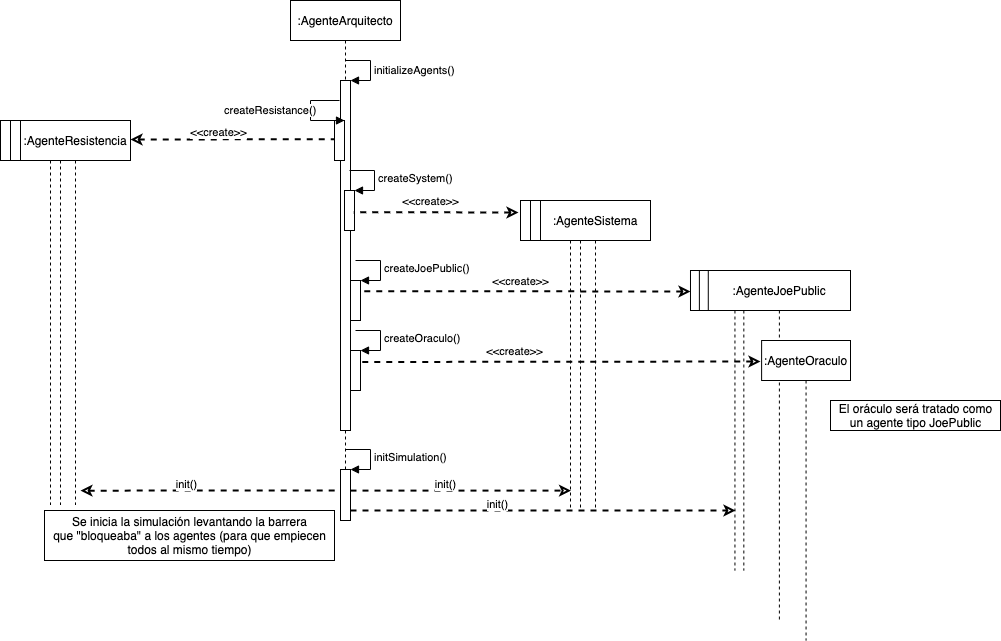

The diagram above was exported from draw.io. Its source (the exported page's mxGraphModel, read from the mxfile embedded in the PNG):
<mxGraphModel dx="946" dy="672" grid="1" gridSize="10" guides="1" tooltips="1" connect="1" arrows="1" fold="1" page="1" pageScale="1" pageWidth="827" pageHeight="1169" math="0" shadow="0">
  <root>
    <mxCell id="0" />
    <mxCell id="1" parent="0" />
    <mxCell id="KUaFZ1hyH_pNZIhlwlBh-2" value=":AgenteArquitecto" style="shape=umlLifeline;perimeter=lifelinePerimeter;whiteSpace=wrap;html=1;container=1;collapsible=0;recursiveResize=0;outlineConnect=0;flipH=1;" vertex="1" parent="1">
      <mxGeometry x="370" y="50" width="110" height="520" as="geometry" />
    </mxCell>
    <mxCell id="KUaFZ1hyH_pNZIhlwlBh-14" value="" style="html=1;points=[];perimeter=orthogonalPerimeter;" vertex="1" parent="KUaFZ1hyH_pNZIhlwlBh-2">
      <mxGeometry x="50" y="80" width="10" height="350" as="geometry" />
    </mxCell>
    <mxCell id="KUaFZ1hyH_pNZIhlwlBh-15" value="initializeAgents()" style="edgeStyle=orthogonalEdgeStyle;html=1;align=left;spacingLeft=2;endArrow=block;rounded=0;entryX=1;entryY=0;" edge="1" target="KUaFZ1hyH_pNZIhlwlBh-14" parent="KUaFZ1hyH_pNZIhlwlBh-2">
      <mxGeometry x="0.0769" relative="1" as="geometry">
        <mxPoint x="55" y="60" as="sourcePoint" />
        <Array as="points">
          <mxPoint x="80" y="60" />
        </Array>
        <mxPoint as="offset" />
      </mxGeometry>
    </mxCell>
    <mxCell id="KUaFZ1hyH_pNZIhlwlBh-22" value="" style="html=1;points=[];perimeter=orthogonalPerimeter;strokeWidth=1;" vertex="1" parent="KUaFZ1hyH_pNZIhlwlBh-2">
      <mxGeometry x="44" y="120" width="10" height="40" as="geometry" />
    </mxCell>
    <mxCell id="KUaFZ1hyH_pNZIhlwlBh-23" value="createResistance()" style="edgeStyle=orthogonalEdgeStyle;html=1;align=left;spacingLeft=2;endArrow=block;rounded=0;entryX=1;entryY=0;strokeWidth=1;" edge="1" target="KUaFZ1hyH_pNZIhlwlBh-22" parent="KUaFZ1hyH_pNZIhlwlBh-2">
      <mxGeometry x="-0.0611" y="-90" relative="1" as="geometry">
        <mxPoint x="49" y="100" as="sourcePoint" />
        <Array as="points">
          <mxPoint x="20" y="100" />
          <mxPoint x="20" y="120" />
        </Array>
        <mxPoint as="offset" />
      </mxGeometry>
    </mxCell>
    <mxCell id="KUaFZ1hyH_pNZIhlwlBh-24" value="" style="html=1;points=[];perimeter=orthogonalPerimeter;strokeWidth=1;" vertex="1" parent="KUaFZ1hyH_pNZIhlwlBh-2">
      <mxGeometry x="54" y="190" width="10" height="40" as="geometry" />
    </mxCell>
    <mxCell id="KUaFZ1hyH_pNZIhlwlBh-25" value="createSystem()" style="edgeStyle=orthogonalEdgeStyle;html=1;align=left;spacingLeft=2;endArrow=block;rounded=0;entryX=1;entryY=0;strokeWidth=1;" edge="1" target="KUaFZ1hyH_pNZIhlwlBh-24" parent="KUaFZ1hyH_pNZIhlwlBh-2">
      <mxGeometry relative="1" as="geometry">
        <mxPoint x="59" y="170" as="sourcePoint" />
        <Array as="points">
          <mxPoint x="84" y="170" />
        </Array>
      </mxGeometry>
    </mxCell>
    <mxCell id="KUaFZ1hyH_pNZIhlwlBh-31" value="" style="html=1;points=[];perimeter=orthogonalPerimeter;strokeWidth=1;" vertex="1" parent="KUaFZ1hyH_pNZIhlwlBh-2">
      <mxGeometry x="60" y="280" width="10" height="40" as="geometry" />
    </mxCell>
    <mxCell id="KUaFZ1hyH_pNZIhlwlBh-32" value="createJoePublic()" style="edgeStyle=orthogonalEdgeStyle;html=1;align=left;spacingLeft=2;endArrow=block;rounded=0;entryX=1;entryY=0;strokeWidth=1;" edge="1" target="KUaFZ1hyH_pNZIhlwlBh-31" parent="KUaFZ1hyH_pNZIhlwlBh-2">
      <mxGeometry relative="1" as="geometry">
        <mxPoint x="65" y="260" as="sourcePoint" />
        <Array as="points">
          <mxPoint x="90" y="260" />
        </Array>
      </mxGeometry>
    </mxCell>
    <mxCell id="KUaFZ1hyH_pNZIhlwlBh-35" value="" style="html=1;points=[];perimeter=orthogonalPerimeter;strokeWidth=1;" vertex="1" parent="KUaFZ1hyH_pNZIhlwlBh-2">
      <mxGeometry x="60" y="350" width="10" height="40" as="geometry" />
    </mxCell>
    <mxCell id="KUaFZ1hyH_pNZIhlwlBh-36" value="createOraculo()" style="edgeStyle=orthogonalEdgeStyle;html=1;align=left;spacingLeft=2;endArrow=block;rounded=0;entryX=1;entryY=0;strokeWidth=1;" edge="1" target="KUaFZ1hyH_pNZIhlwlBh-35" parent="KUaFZ1hyH_pNZIhlwlBh-2">
      <mxGeometry relative="1" as="geometry">
        <mxPoint x="65" y="330" as="sourcePoint" />
        <Array as="points">
          <mxPoint x="90" y="330" />
        </Array>
      </mxGeometry>
    </mxCell>
    <mxCell id="KUaFZ1hyH_pNZIhlwlBh-40" value="" style="html=1;points=[];perimeter=orthogonalPerimeter;strokeWidth=1;" vertex="1" parent="KUaFZ1hyH_pNZIhlwlBh-2">
      <mxGeometry x="50" y="469" width="10" height="51" as="geometry" />
    </mxCell>
    <mxCell id="KUaFZ1hyH_pNZIhlwlBh-41" value="initSimulation()" style="edgeStyle=orthogonalEdgeStyle;html=1;align=left;spacingLeft=2;endArrow=block;rounded=0;entryX=1;entryY=0;strokeWidth=1;" edge="1" target="KUaFZ1hyH_pNZIhlwlBh-40" parent="KUaFZ1hyH_pNZIhlwlBh-2">
      <mxGeometry relative="1" as="geometry">
        <mxPoint x="55" y="449" as="sourcePoint" />
        <Array as="points">
          <mxPoint x="80" y="449" />
        </Array>
      </mxGeometry>
    </mxCell>
    <mxCell id="KUaFZ1hyH_pNZIhlwlBh-11" value="" style="group;flipH=1;" vertex="1" connectable="0" parent="1">
      <mxGeometry x="80" y="170" width="130" height="410" as="geometry" />
    </mxCell>
    <mxCell id="KUaFZ1hyH_pNZIhlwlBh-1" value=":Object" style="shape=umlLifeline;perimeter=lifelinePerimeter;whiteSpace=wrap;html=1;container=1;collapsible=0;recursiveResize=0;outlineConnect=0;flipH=1;" vertex="1" parent="KUaFZ1hyH_pNZIhlwlBh-11">
      <mxGeometry width="100" height="384.375" as="geometry" />
    </mxCell>
    <mxCell id="KUaFZ1hyH_pNZIhlwlBh-3" value=":Object" style="shape=umlLifeline;perimeter=lifelinePerimeter;whiteSpace=wrap;html=1;container=1;collapsible=0;recursiveResize=0;outlineConnect=0;flipH=1;" vertex="1" parent="KUaFZ1hyH_pNZIhlwlBh-11">
      <mxGeometry x="10" width="100" height="384.375" as="geometry" />
    </mxCell>
    <mxCell id="KUaFZ1hyH_pNZIhlwlBh-4" value=":AgenteResistencia" style="shape=umlLifeline;perimeter=lifelinePerimeter;whiteSpace=wrap;html=1;container=1;collapsible=0;recursiveResize=0;outlineConnect=0;flipH=1;" vertex="1" parent="KUaFZ1hyH_pNZIhlwlBh-11">
      <mxGeometry x="20" width="110" height="384.375" as="geometry" />
    </mxCell>
    <mxCell id="KUaFZ1hyH_pNZIhlwlBh-27" value="" style="endArrow=none;dashed=1;html=1;entryX=0.928;entryY=0.541;entryDx=0;entryDy=0;entryPerimeter=0;strokeWidth=2;startArrow=classic;startFill=0;" edge="1" parent="KUaFZ1hyH_pNZIhlwlBh-4" target="KUaFZ1hyH_pNZIhlwlBh-24">
      <mxGeometry width="50" height="50" relative="1" as="geometry">
        <mxPoint x="498" y="92" as="sourcePoint" />
        <mxPoint x="343.5899999999999" y="116.74750000000002" as="targetPoint" />
      </mxGeometry>
    </mxCell>
    <mxCell id="KUaFZ1hyH_pNZIhlwlBh-28" value="&amp;lt;&amp;lt;create&amp;gt;&amp;gt;" style="edgeLabel;html=1;align=center;verticalAlign=middle;resizable=0;points=[];" vertex="1" connectable="0" parent="KUaFZ1hyH_pNZIhlwlBh-27">
      <mxGeometry x="-0.3588" y="4" relative="1" as="geometry">
        <mxPoint x="-35.35" y="-15.21" as="offset" />
      </mxGeometry>
    </mxCell>
    <mxCell id="KUaFZ1hyH_pNZIhlwlBh-16" value="" style="endArrow=none;dashed=1;html=1;strokeWidth=2;startArrow=classic;startFill=0;entryX=-0.048;entryY=0.468;entryDx=0;entryDy=0;entryPerimeter=0;" edge="1" parent="1" target="KUaFZ1hyH_pNZIhlwlBh-22">
      <mxGeometry width="50" height="50" relative="1" as="geometry">
        <mxPoint x="210" y="189" as="sourcePoint" />
        <mxPoint x="310" y="210" as="targetPoint" />
      </mxGeometry>
    </mxCell>
    <mxCell id="KUaFZ1hyH_pNZIhlwlBh-17" value="&amp;lt;&amp;lt;create&amp;gt;&amp;gt;" style="edgeLabel;html=1;align=center;verticalAlign=middle;resizable=0;points=[];" vertex="1" connectable="0" parent="KUaFZ1hyH_pNZIhlwlBh-16">
      <mxGeometry x="-0.3588" y="4" relative="1" as="geometry">
        <mxPoint x="23" y="-2.97" as="offset" />
      </mxGeometry>
    </mxCell>
    <mxCell id="KUaFZ1hyH_pNZIhlwlBh-13" value="" style="group;flipH=1;" vertex="1" connectable="0" parent="1">
      <mxGeometry x="600" y="250" width="130" height="330" as="geometry" />
    </mxCell>
    <mxCell id="KUaFZ1hyH_pNZIhlwlBh-8" value=":Object" style="shape=umlLifeline;perimeter=lifelinePerimeter;whiteSpace=wrap;html=1;container=1;collapsible=0;recursiveResize=0;outlineConnect=0;flipH=1;" vertex="1" parent="KUaFZ1hyH_pNZIhlwlBh-13">
      <mxGeometry width="100" height="309.375" as="geometry" />
    </mxCell>
    <mxCell id="KUaFZ1hyH_pNZIhlwlBh-9" value=":Object" style="shape=umlLifeline;perimeter=lifelinePerimeter;whiteSpace=wrap;html=1;container=1;collapsible=0;recursiveResize=0;outlineConnect=0;flipH=1;" vertex="1" parent="KUaFZ1hyH_pNZIhlwlBh-13">
      <mxGeometry x="10" width="100" height="309.375" as="geometry" />
    </mxCell>
    <mxCell id="KUaFZ1hyH_pNZIhlwlBh-10" value=":AgenteSistema" style="shape=umlLifeline;perimeter=lifelinePerimeter;whiteSpace=wrap;html=1;container=1;collapsible=0;recursiveResize=0;outlineConnect=0;flipH=1;" vertex="1" parent="KUaFZ1hyH_pNZIhlwlBh-13">
      <mxGeometry x="20" width="110" height="309.375" as="geometry" />
    </mxCell>
    <mxCell id="KUaFZ1hyH_pNZIhlwlBh-26" value="" style="group" vertex="1" connectable="0" parent="1">
      <mxGeometry x="770" y="320" width="160" height="370" as="geometry" />
    </mxCell>
    <mxCell id="KUaFZ1hyH_pNZIhlwlBh-5" value=":Object" style="shape=umlLifeline;perimeter=lifelinePerimeter;whiteSpace=wrap;html=1;container=1;collapsible=0;recursiveResize=0;outlineConnect=0;flipH=1;" vertex="1" parent="KUaFZ1hyH_pNZIhlwlBh-26">
      <mxGeometry width="88.88888888888889" height="300" as="geometry" />
    </mxCell>
    <mxCell id="KUaFZ1hyH_pNZIhlwlBh-6" value=":Object" style="shape=umlLifeline;perimeter=lifelinePerimeter;whiteSpace=wrap;html=1;container=1;collapsible=0;recursiveResize=0;outlineConnect=0;flipH=1;" vertex="1" parent="KUaFZ1hyH_pNZIhlwlBh-26">
      <mxGeometry x="8.88888888888889" width="88.88888888888889" height="300" as="geometry" />
    </mxCell>
    <mxCell id="KUaFZ1hyH_pNZIhlwlBh-7" value=":AgenteJoePublic" style="shape=umlLifeline;perimeter=lifelinePerimeter;whiteSpace=wrap;html=1;container=1;collapsible=0;recursiveResize=0;outlineConnect=0;flipH=1;" vertex="1" parent="KUaFZ1hyH_pNZIhlwlBh-26">
      <mxGeometry x="17.77777777777778" width="142.22222222222223" height="350" as="geometry" />
    </mxCell>
    <mxCell id="KUaFZ1hyH_pNZIhlwlBh-30" value=":AgenteOraculo" style="shape=umlLifeline;perimeter=lifelinePerimeter;whiteSpace=wrap;html=1;container=1;collapsible=0;recursiveResize=0;outlineConnect=0;strokeWidth=1;" vertex="1" parent="KUaFZ1hyH_pNZIhlwlBh-26">
      <mxGeometry x="71.11111111111111" y="70" width="88.88888888888889" height="300" as="geometry" />
    </mxCell>
    <mxCell id="KUaFZ1hyH_pNZIhlwlBh-33" value="" style="endArrow=none;dashed=1;html=1;entryX=0.928;entryY=0.541;entryDx=0;entryDy=0;entryPerimeter=0;strokeWidth=2;startArrow=classic;startFill=0;" edge="1" parent="1">
      <mxGeometry width="50" height="50" relative="1" as="geometry">
        <mxPoint x="770" y="341" as="sourcePoint" />
        <mxPoint x="440" y="340.6400000000001" as="targetPoint" />
      </mxGeometry>
    </mxCell>
    <mxCell id="KUaFZ1hyH_pNZIhlwlBh-34" value="&amp;lt;&amp;lt;create&amp;gt;&amp;gt;" style="edgeLabel;html=1;align=center;verticalAlign=middle;resizable=0;points=[];" vertex="1" connectable="0" parent="KUaFZ1hyH_pNZIhlwlBh-33">
      <mxGeometry x="-0.3588" y="4" relative="1" as="geometry">
        <mxPoint x="-64.48" y="-14.879999999999999" as="offset" />
      </mxGeometry>
    </mxCell>
    <mxCell id="KUaFZ1hyH_pNZIhlwlBh-37" value="" style="endArrow=none;dashed=1;html=1;entryX=1.11;entryY=0.287;entryDx=0;entryDy=0;entryPerimeter=0;strokeWidth=2;startArrow=classic;startFill=0;" edge="1" parent="1" target="KUaFZ1hyH_pNZIhlwlBh-35">
      <mxGeometry width="50" height="50" relative="1" as="geometry">
        <mxPoint x="840" y="411" as="sourcePoint" />
        <mxPoint x="520" y="409.65999999999997" as="targetPoint" />
      </mxGeometry>
    </mxCell>
    <mxCell id="KUaFZ1hyH_pNZIhlwlBh-38" value="&amp;lt;&amp;lt;create&amp;gt;&amp;gt;" style="edgeLabel;html=1;align=center;verticalAlign=middle;resizable=0;points=[];" vertex="1" connectable="0" parent="KUaFZ1hyH_pNZIhlwlBh-37">
      <mxGeometry x="-0.3588" y="4" relative="1" as="geometry">
        <mxPoint x="-118.98" y="-14.49" as="offset" />
      </mxGeometry>
    </mxCell>
    <mxCell id="KUaFZ1hyH_pNZIhlwlBh-42" value="" style="endArrow=none;dashed=1;html=1;entryX=-0.1;entryY=0.065;entryDx=0;entryDy=0;entryPerimeter=0;strokeWidth=2;startArrow=classic;startFill=0;exitX=0.455;exitY=0.963;exitDx=0;exitDy=0;exitPerimeter=0;" edge="1" parent="1" source="KUaFZ1hyH_pNZIhlwlBh-4">
      <mxGeometry width="50" height="50" relative="1" as="geometry">
        <mxPoint x="210" y="540.1" as="sourcePoint" />
        <mxPoint x="419" y="540" as="targetPoint" />
      </mxGeometry>
    </mxCell>
    <mxCell id="KUaFZ1hyH_pNZIhlwlBh-43" value="init()" style="edgeLabel;html=1;align=center;verticalAlign=middle;resizable=0;points=[];" vertex="1" connectable="0" parent="KUaFZ1hyH_pNZIhlwlBh-42">
      <mxGeometry x="-0.3588" y="4" relative="1" as="geometry">
        <mxPoint x="23" y="-2.97" as="offset" />
      </mxGeometry>
    </mxCell>
    <mxCell id="KUaFZ1hyH_pNZIhlwlBh-44" value="" style="endArrow=classic;dashed=1;html=1;strokeWidth=2;startArrow=none;startFill=0;endFill=0;" edge="1" parent="1" target="KUaFZ1hyH_pNZIhlwlBh-8">
      <mxGeometry width="50" height="50" relative="1" as="geometry">
        <mxPoint x="430" y="540.0999999999999" as="sourcePoint" />
        <mxPoint x="639" y="540" as="targetPoint" />
      </mxGeometry>
    </mxCell>
    <mxCell id="KUaFZ1hyH_pNZIhlwlBh-45" value="init()" style="edgeLabel;html=1;align=center;verticalAlign=middle;resizable=0;points=[];" vertex="1" connectable="0" parent="KUaFZ1hyH_pNZIhlwlBh-44">
      <mxGeometry x="-0.3588" y="4" relative="1" as="geometry">
        <mxPoint x="23" y="-2.97" as="offset" />
      </mxGeometry>
    </mxCell>
    <mxCell id="KUaFZ1hyH_pNZIhlwlBh-46" value="" style="endArrow=classic;dashed=1;html=1;strokeWidth=2;startArrow=none;startFill=0;endFill=0;" edge="1" parent="1" target="KUaFZ1hyH_pNZIhlwlBh-5">
      <mxGeometry width="50" height="50" relative="1" as="geometry">
        <mxPoint x="430" y="559.9999999999999" as="sourcePoint" />
        <mxPoint x="650.5" y="559.9999999999999" as="targetPoint" />
      </mxGeometry>
    </mxCell>
    <mxCell id="KUaFZ1hyH_pNZIhlwlBh-47" value="init()" style="edgeLabel;html=1;align=center;verticalAlign=middle;resizable=0;points=[];" vertex="1" connectable="0" parent="KUaFZ1hyH_pNZIhlwlBh-46">
      <mxGeometry x="-0.3588" y="4" relative="1" as="geometry">
        <mxPoint x="23" y="-2.97" as="offset" />
      </mxGeometry>
    </mxCell>
    <mxCell id="KUaFZ1hyH_pNZIhlwlBh-48" value="El oráculo será tratado como&lt;br&gt;un agente tipo JoePublic" style="text;html=1;align=center;verticalAlign=middle;resizable=0;points=[];autosize=1;strokeColor=#000000;" vertex="1" parent="1">
      <mxGeometry x="910" y="450" width="170" height="30" as="geometry" />
    </mxCell>
    <mxCell id="KUaFZ1hyH_pNZIhlwlBh-49" value="Se inicia la simulación levantando la barrera&lt;br&gt;que &quot;bloqueaba&quot; a los agentes (para que empiecen&lt;br&gt;todos al mismo tiempo)" style="text;html=1;align=center;verticalAlign=middle;resizable=0;points=[];autosize=1;strokeColor=#000000;" vertex="1" parent="1">
      <mxGeometry x="124" y="560" width="290" height="50" as="geometry" />
    </mxCell>
  </root>
</mxGraphModel>